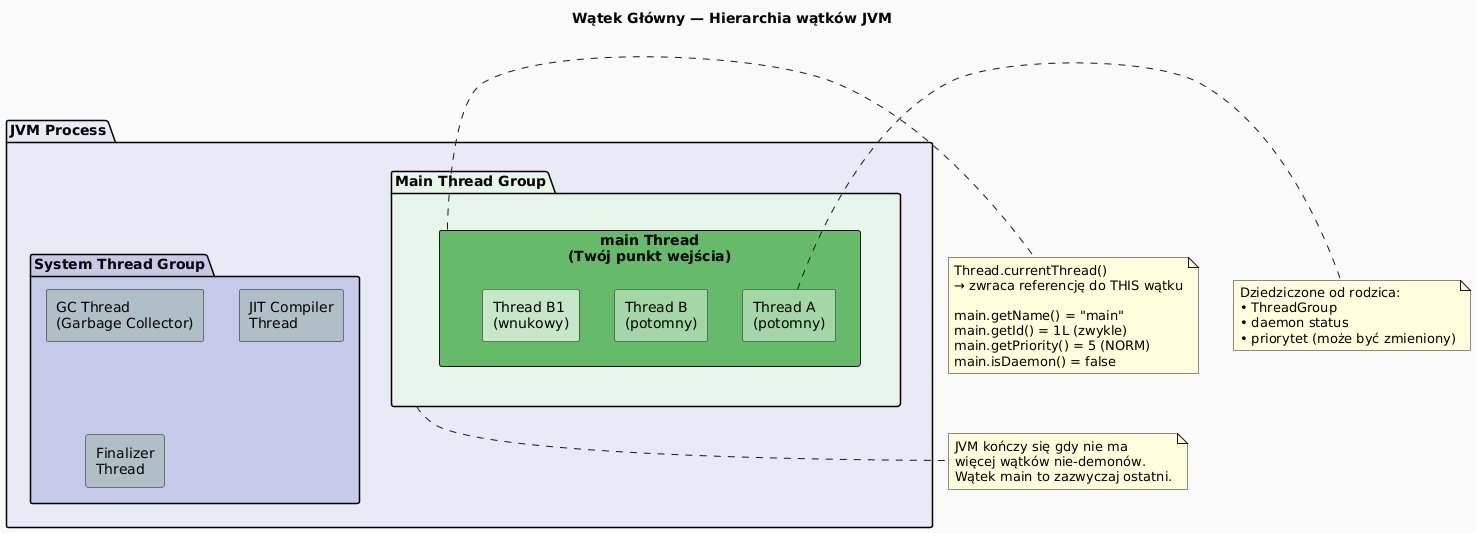

The diagram above was rendered by PlantUML. Its source (embedded in the PNG):
@startuml main_thread_hierarchy
skinparam shadowing false
skinparam defaultFontName "DejaVu Sans"
skinparam backgroundColor #FAFAFA
title Wątek Główny — Hierarchia wątków JVM

package "JVM Process" #E8EAF6 {
  package "System Thread Group" as SYS #C5CAE9 {
    rectangle "GC Thread\n(Garbage Collector)" as GC #B0BEC5
    rectangle "JIT Compiler\nThread" as JIT #B0BEC5
    rectangle "Finalizer\nThread" as FIN #B0BEC5
  }
  package "Main Thread Group" as MAIN_GROUP #E8F5E9 {
    rectangle "main Thread\n(Twój punkt wejścia)" as MAIN #66BB6A {
      rectangle "Thread A\n(potomny)" as TA #A5D6A7
      rectangle "Thread B\n(potomny)" as TB #A5D6A7
      rectangle "Thread B1\n(wnukowy)" as TB1 #C8E6C9
    }
  }
}

note right of MAIN
  Thread.currentThread()
  → zwraca referencję do THIS wątku

  main.getName() = "main"
  main.getId() = 1L (zwykle)
  main.getPriority() = 5 (NORM)
  main.isDaemon() = false
end note

note right of TA
  Dziedziczone od rodzica:
  • ThreadGroup
  • daemon status
  • priorytet (może być zmieniony)
end note

note bottom of MAIN_GROUP
  JVM kończy się gdy nie ma
  więcej wątków nie-demonów.
  Wątek main to zazwyczaj ostatni.
end note
@enduml